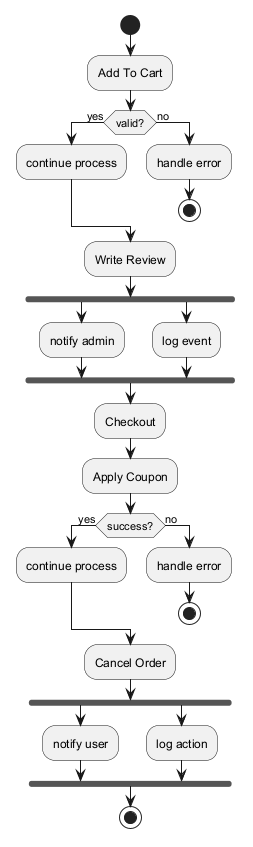

The diagram above was rendered by PlantUML. Its source (embedded in the PNG):
@startuml
skinparam backgroundColor #FFFFFF
skinparam classBackgroundColor #F1F8E9
skinparam classBorderColor #33691E
start
:Add To Cart;
if (valid?) then (yes)
:continue process;
else (no)
:handle error;
stop
endif
:Write Review;
fork
:notify admin;
fork again
:log event;
end fork
:Checkout;
:Apply Coupon;
if (success?) then (yes)
:continue process;
else (no)
:handle error;
stop
endif
:Cancel Order;
fork
:notify user;
fork again
:log action;
end fork
stop
@enduml